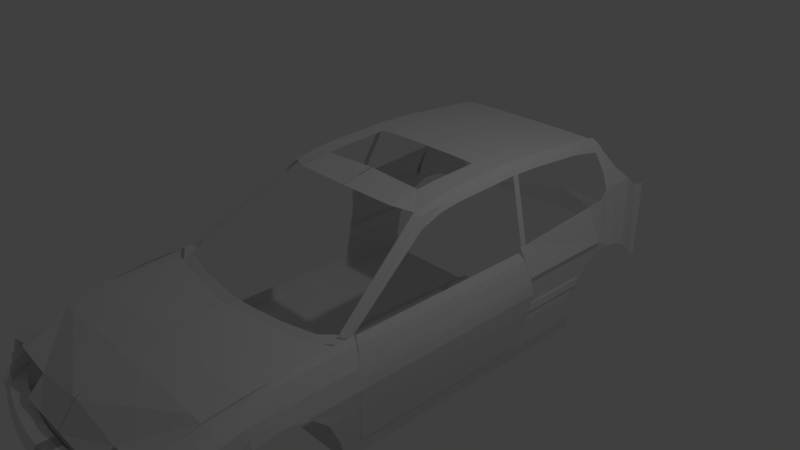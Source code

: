 # Source: civicHatchBack.blend  (saved by Blender 2.79.0; exported with 4.5.12 LTS)
import bpy
from mathutils import Matrix  # noqa: F401  (used for matrix-valued properties, if any)

bpy.ops.wm.read_factory_settings(use_empty=True)
scene = bpy.context.scene
scene.name = 'Scene'

# ---- collections
col_collection_1 = bpy.data.collections.new('Collection 1'); scene.collection.children.link(col_collection_1)

# ---- world
world_world = bpy.data.worlds.new('World'); scene.world = world_world
world_world.color = (0.05088, 0.05088, 0.05088)
world_world.use_sun_shadow = False
world_world.sun_shadow_jitter_overblur = 0.0
world_world.cycles.sampling_method = 'MANUAL'

# ---- cameras
cam_camera = bpy.data.cameras.new('Camera')
cam_camera.clip_end = 100.0
cam_camera.lens = 35.0
cam_camera.sensor_width = 32.0
cam_camera.sensor_height = 18.0
cam_camera.ortho_scale = 7.314
cam_camera.dof.focus_distance = 0.0
cam_camera.dof.aperture_fstop = 128.0

# ---- lights
light_lamp = bpy.data.lights.new('Lamp', 'POINT')
light_lamp.transmission_factor = 0.0
light_lamp.cutoff_distance = 30.0
light_lamp.energy = 100.0
light_lamp.shadow_buffer_clip_start = 1.001
light_lamp.shadow_soft_size = 0.1
light_lamp.shadow_maximum_resolution = 0.006
light_lamp.use_absolute_resolution = True

# ---- meshes
me_plane_003 = bpy.data.meshes.new('Plane.003')
me_plane_003.from_pydata([(-1.0, -1.0, 0.0), (1.448, -1.0, 0.0), (-1.0, 1.0, 0.0), (1.448, 1.0, 0.0), (4.058, -1.135, -2.344e-10), (4.058, 0.8655, -2.344e-10), (8.094, -1.762, -1.328e-09), (8.094, 0.2378, -1.328e-09), (12.09, -2.838, -3.203e-09), (12.09, -0.8382, -3.203e-09), (15.07, -4.094, -5.39e-09), (15.07, -2.094, -5.39e-09), (16.97, -6.165, -8.437e-09), (17.27, -3.842, -8.437e-09), (17.85, -7.867, -1.039e-08), (18.08, -4.963, -1.039e-08), (18.64, -11.86, -1.273e-08), (18.69, -6.954, -1.273e-08), (-1.0, 1.0, 0.0), (1.448, 1.0, 0.0), (4.058, 0.8655, -2.344e-10), (8.094, 0.2378, -1.328e-09), (12.09, -0.8382, -3.203e-09), (15.07, -2.094, -5.39e-09), (17.27, -3.842, -8.437e-09), (18.08, -4.963, -1.039e-08), (18.64, -11.86, -1.273e-08), (18.69, -6.954, -1.273e-08), (-1.0, 1.037, 0.0714), (1.448, 1.037, 0.0714), (4.058, 0.9029, 0.0714), (8.094, 0.2752, 0.0714), (12.09, -0.8009, 0.0714), (15.07, -2.056, 0.0714), (17.27, -3.805, 0.0714), (18.08, -4.926, 0.0714), (18.64, -11.82, 0.0714), (18.69, -6.916, 0.0714), (-1.0, 0.7385, 0.0714), (1.448, 0.7385, 0.0714), (4.058, 0.604, 0.0714), (8.094, -0.02373, 0.0714), (12.09, -1.1, 0.0714), (15.07, -2.355, 0.0714), (17.27, -4.104, 0.0714), (18.08, -5.225, 0.0714), (18.64, -12.12, 0.0714), (18.69, -7.215, 0.0714), (-1.0, -1.13, 0.0714), (1.448, -1.13, 0.0714), (4.058, -1.264, 0.0714), (8.094, -1.892, 0.0714), (12.09, -2.968, 0.0714), (15.07, -4.223, 0.0714), (17.27, -5.972, 0.0714), (18.08, -7.093, 0.0714), (18.64, -13.99, 0.0714), (18.69, -9.083, 0.0714), (-1.0, -1.13, 0.1558), (1.448, -1.13, 0.1558), (4.058, -1.264, 0.1558), (8.094, -1.892, 0.1558), (12.09, -2.968, 0.1558), (15.07, -4.223, 0.1558), (17.27, -5.972, 0.1558), (18.08, -7.093, 0.1558), (18.64, -13.99, 0.1558), (18.69, -9.083, 0.1558), (-1.0, 1.112, 0.159), (1.448, 1.112, 0.159), (4.058, 0.9776, 0.159), (8.094, 0.3499, 0.159), (12.09, -0.7261, 0.159), (15.07, -1.982, 0.159), (17.27, -3.73, 0.159), (18.08, -4.851, 0.159), (18.64, -11.75, 0.159), (18.69, -6.842, 0.159), (-1.0, 1.299, 0.2531), (1.448, 1.299, 0.2531), (4.058, 1.164, 0.2531), (8.094, 0.5367, 0.2531), (12.09, -0.5393, 0.2531), (15.07, -1.795, 0.2531), (17.27, -3.543, 0.2531), (18.08, -4.664, 0.2531), (18.64, -11.56, 0.2531), (18.69, -6.655, 0.2531), (-1.0, 2.233, 0.2791), (1.448, 2.233, 0.2791), (4.058, 2.098, 0.2791), (8.094, 1.471, 0.2791), (12.09, 0.3947, 0.2791), (15.07, -0.8606, 0.2791), (17.27, -2.609, 0.2791), (18.08, -3.73, 0.2791), (18.64, -10.63, 0.2791), (18.69, -5.721, 0.2791), (-1.0, 2.27, 0.3765), (1.448, 2.27, 0.3765), (4.058, 2.136, 0.3765), (8.094, 1.508, 0.3765), (12.09, 0.4321, 0.3765), (15.07, -0.8233, 0.3765), (17.27, -2.572, 0.3765), (18.08, -3.693, 0.3765), (18.64, -10.59, 0.3765), (18.69, -5.683, 0.3765), (-1.0, 1.673, 0.4738), (1.448, 1.673, 0.4738), (4.058, 1.538, 0.4738), (8.094, 0.9103, 0.4738), (12.09, -0.1657, 0.4738), (15.07, -1.421, 0.4738), (17.27, -3.17, 0.4738), (18.08, -4.291, 0.4738), (18.64, -11.19, 0.4738), (18.69, -6.281, 0.4738), (-1.0, -0.6439, 0.4706), (1.448, -0.6439, 0.4706), (4.058, -0.7784, 0.4706), (8.094, -1.406, 0.4706), (12.09, -2.482, 0.4706), (15.07, -3.738, 0.4706), (17.27, -5.486, 0.4706), (18.08, -6.607, 0.4706), (18.64, -13.5, 0.4706), (18.69, -8.598, 0.4706)], [], [(0, 1, 3, 2), (3, 1, 4, 5), (5, 4, 6, 7), (7, 6, 8, 9), (9, 8, 10, 11), (11, 10, 12, 13), (13, 12, 14, 15), (15, 14, 16, 17), (15, 17, 27, 25), (13, 15, 25, 24), (2, 3, 19, 18), (11, 13, 24, 23), (9, 11, 23, 22), (7, 9, 22, 21), (5, 7, 21, 20), (17, 16, 26, 27), (3, 5, 20, 19), (18, 19, 29, 28), (27, 26, 36, 37), (22, 23, 33, 32), (19, 20, 30, 29), (25, 27, 37, 35), (23, 24, 34, 33), (20, 21, 31, 30), (24, 25, 35, 34), (21, 22, 32, 31), (35, 37, 47, 45), (33, 34, 44, 43), (30, 31, 41, 40), (34, 35, 45, 44), (31, 32, 42, 41), (28, 29, 39, 38), (37, 36, 46, 47), (32, 33, 43, 42), (29, 30, 40, 39), (43, 44, 54, 53), (40, 41, 51, 50), (44, 45, 55, 54), (41, 42, 52, 51), (38, 39, 49, 48), (47, 46, 56, 57), (42, 43, 53, 52), (39, 40, 50, 49), (45, 47, 57, 55), (51, 52, 62, 61), (48, 49, 59, 58), (57, 56, 66, 67), (52, 53, 63, 62), (49, 50, 60, 59), (55, 57, 67, 65), (53, 54, 64, 63), (50, 51, 61, 60), (54, 55, 65, 64), (59, 60, 70, 69), (65, 67, 77, 75), (63, 64, 74, 73), (60, 61, 71, 70), (64, 65, 75, 74), (61, 62, 72, 71), (58, 59, 69, 68), (67, 66, 76, 77), (62, 63, 73, 72), (74, 75, 85, 84), (71, 72, 82, 81), (68, 69, 79, 78), (77, 76, 86, 87), (72, 73, 83, 82), (69, 70, 80, 79), (75, 77, 87, 85), (73, 74, 84, 83), (70, 71, 81, 80), (87, 86, 96, 97), (82, 83, 93, 92), (79, 80, 90, 89), (85, 87, 97, 95), (83, 84, 94, 93), (80, 81, 91, 90), (84, 85, 95, 94), (81, 82, 92, 91), (78, 79, 89, 88), (93, 94, 104, 103), (90, 91, 101, 100), (94, 95, 105, 104), (91, 92, 102, 101), (88, 89, 99, 98), (97, 96, 106, 107), (92, 93, 103, 102), (89, 90, 100, 99), (95, 97, 107, 105), (101, 102, 112, 111), (98, 99, 109, 108), (107, 106, 116, 117), (102, 103, 113, 112), (99, 100, 110, 109), (105, 107, 117, 115), (103, 104, 114, 113), (100, 101, 111, 110), (104, 105, 115, 114), (109, 110, 120, 119), (115, 117, 127, 125), (113, 114, 124, 123), (110, 111, 121, 120), (114, 115, 125, 124), (111, 112, 122, 121), (108, 109, 119, 118), (117, 116, 126, 127), (112, 113, 123, 122)])
me_plane_003.use_remesh_preserve_volume = False
me_plane_003.use_remesh_preserve_attributes = False
me_plane_003.use_mirror_vertex_groups = False
me_plane_003.update()
me_plane_002 = bpy.data.meshes.new('Plane.002')
me_plane_002.from_pydata([(-1.453, -1.003, 0.0), (1.0, -1.0, 0.0), (-1.453, 1.014, 0.0), (1.0, 1.0, 0.0), (-4.626, -1.075, 0.4559), (-4.626, 1.059, 0.4559), (-5.08, -1.088, 0.5305), (-5.08, 1.065, 0.5305), (-5.986, -1.109, 0.7407), (-5.986, 1.046, 0.7407), (-4.422, -1.12, 0.869), (-4.422, 1.036, 0.869), (-2.742, -1.122, 0.9508), (-2.742, 1.026, 0.9508), (0.8421, -1.115, 1.085), (0.8421, 0.9931, 1.085), (3.78, -1.111, 1.164), (3.78, 0.9702, 1.164), (9.108, -1.105, 1.237), (9.108, 0.9348, 1.237)], [], [(0, 1, 3, 2), (0, 2, 5, 4), (4, 5, 7, 6), (6, 7, 9, 8), (8, 9, 11, 10), (10, 11, 13, 12), (12, 13, 15, 14), (14, 15, 17, 16), (16, 17, 19, 18)])
me_plane_002.use_remesh_preserve_volume = False
me_plane_002.use_remesh_preserve_attributes = False
me_plane_002.use_mirror_vertex_groups = False
me_plane_002.update()
me_plane_001 = bpy.data.meshes.new('Plane.001')
me_plane_001.from_pydata([(0.09641, -1.0, -0.07852), (1.0, -1.0, -0.07852), (0.09641, 1.295, 0.0), (1.0, 1.295, 0.0), (31.59, -1.0, -0.1124), (31.97, 2.44, -0.03392), (27.15, 1.97, -0.01696), (27.15, -1.0, -0.09547), (0.09641, -2.385, -0.1701), (1.0, -2.385, -0.1701), (30.63, -2.385, -0.204), (27.15, -2.385, -0.1871), (0.09641, -4.242, -0.3926), (1.0, -4.242, -0.3926), (28.71, -4.242, -0.4265), (17.3, -4.242, -0.5179), (0.09641, -4.944, -0.7008), (1.0, -4.944, -0.7001), (16.21, -4.944, -0.7058)], [], [(0, 1, 3, 2), (6, 7, 4, 5), (3, 1, 7, 6), (7, 1, 9, 11), (4, 7, 11, 10), (1, 0, 8, 9), (11, 9, 13, 15), (10, 11, 15, 14), (9, 8, 12, 13), (15, 13, 17, 18), (13, 12, 16, 17)])
me_plane_001.use_remesh_preserve_volume = False
me_plane_001.use_remesh_preserve_attributes = False
me_plane_001.use_mirror_vertex_groups = False
me_plane_001.update()
me_plane = bpy.data.meshes.new('Plane')
me_plane.from_pydata([(-1.0, -1.0, 0.2554), (2.296, -1.0, 0.2554), (-1.0, 24.57, 0.08426), (1.0, 24.57, 0.08426), (2.296, -1.0, 0.0), (1.0, 24.54, 0.0), (11.96, -1.0, 0.0), (11.96, 24.54, 0.0), (11.96, -1.0, 0.0), (11.96, 0.5658, 0.0), (12.28, -4.519, 1.164), (12.28, 0.3331, 1.164), (11.4, -4.519, 1.352), (11.4, 0.7986, 1.352), (10.72, -4.519, 1.392), (10.72, 1.109, 1.422), (12.62, -0.01609, 0.6993), (12.71, -2.823, 0.6993), (12.76, -4.519, 0.9319), (12.76, 0.1585, 0.9319), (12.34, 0.2749, 0.3496), (12.34, -1.659, 0.3496), (12.28, -6.754, 1.164), (11.4, -6.754, 1.331), (10.72, -6.754, 1.35), (12.76, -6.754, 0.988), (12.28, -9.035, 1.164), (11.4, -9.035, 1.283), (10.49, -9.035, 1.284), (12.76, -9.035, 0.9319), (12.28, -11.07, 1.101), (11.4, -11.07, 1.219), (10.29, -11.07, 1.22), (12.59, -11.07, 0.6688), (12.28, -12.2, 1.048), (11.4, -12.2, 1.166), (10.11, -12.2, 1.167), (12.35, -11.91, 0.3618), (12.52, -4.519, 1.048), (12.52, 0.2458, 1.048), (12.52, -6.754, 1.076), (12.52, -9.035, 1.048), (12.52, -11.07, 0.885), (12.52, -12.06, 0.7047), (11.99, -13.82, 0.9696), (11.4, -13.82, 1.088), (9.823, -13.82, 1.089), (12.21, -11.91, 0.1767), (12.03, -13.67, 0.7046), (10.03, -16.28, 0.8137), (11.4, -15.15, 1.003), (9.6, -14.91, 1.024), (10.26, -16.21, 0.1718), (10.08, -16.13, 0.4428), (10.08, -17.05, 0.6821), (11.4, -12.43, 0.9795), (9.62, -12.43, 0.9807), (8.539, -16.91, 0.3393), (12.15, 0.4203, 0.1748), (12.15, -1.33, 0.1748), (11.96, 18.16, 5.888e-16), (12.15, 18.01, 0.1748), (11.96, 25.11, 8.266e-16), (12.15, 25.12, 0.1748), (12.28, 18.6, 0.5377), (12.15, 25.51, 0.5377), (12.23, 18.67, 0.6431), (12.15, 26.09, 0.6431), (12.15, 18.79, 0.7426), (12.15, 26.52, 0.7426), (11.96, 24.47, 8.048e-16), (12.15, 24.47, 0.1748), (12.28, 24.84, 0.5377), (12.23, 25.41, 0.6431), (12.15, 25.81, 0.7426), (0.09474, -11.91, 0.1767), (0.049, -16.21, 0.1718), (0.05851, -16.13, 0.4428), (12.36, 18.67, 0.6452), (12.28, 18.79, 0.7447), (12.36, 25.41, 0.6452), (12.28, 25.81, 0.7447), (12.15, 18.91, 0.8714), (12.15, 27.37, 0.8714), (12.15, 26.43, 0.8714), (12.15, 19.04, 1.046), (12.15, 29.1, 0.9702), (12.15, 28.17, 1.046), (12.15, 19.04, 1.046), (12.15, 28.17, 1.046), (12.15, 19.04, 1.046), (12.15, 28.17, 1.046), (12.15, 30.2, 0.9803), (12.15, 28.49, 1.138), (12.36, 19.06, 1.138), (12.36, 28.49, 1.138), (11.0, 30.04, 1.624), (11.0, 28.33, 1.605), (11.03, 18.9, 1.504), (11.03, 28.03, 1.602), (12.15, 31.46, 0.9522), (10.62, 31.27, 1.715), (12.15, 32.65, 0.8742), (10.62, 32.5, 1.715), (9.865, 31.56, 1.92), (9.865, 32.46, 1.92), (8.83, 31.49, 2.164), (8.83, 31.93, 2.164), (8.477, 31.49, 2.242), (8.477, 31.87, 2.242), (7.804, 31.49, 2.33), (7.804, 31.71, 2.32), (8.83, 28.13, 2.257), (8.477, 28.13, 2.315), (7.804, 28.13, 2.374), (8.83, 22.53, 2.321), (8.477, 22.53, 2.38), (7.804, 22.53, 2.438), (8.83, 20.51, 2.327), (8.477, 20.51, 2.385), (7.804, 20.51, 2.444), (8.83, 19.89, 2.333), (8.477, 19.89, 2.391), (7.804, 19.89, 2.45), (8.83, 17.98, 2.318), (8.477, 17.98, 2.377), (7.804, 17.98, 2.435), (10.95, 19.61, 1.537), (10.95, 18.99, 1.543), (5.785, 31.36, 2.347), (5.785, 28.13, 2.391), (5.785, 22.53, 2.456), (5.785, 20.51, 2.462), (5.785, 19.89, 2.467), (5.785, 17.98, 2.453), (2.842, 31.25, 2.359), (2.842, 28.13, 2.403), (2.842, 22.53, 2.467), (2.842, 20.51, 2.473), (2.842, 19.89, 2.479), (2.842, 17.98, 2.464), (0.01896, 31.26, 2.359), (0.01896, 28.13, 2.403), (0.01896, 22.54, 2.467), (0.01896, 20.52, 2.473), (0.01896, 19.89, 2.479), (0.01896, 17.98, 2.464), (8.83, 13.66, 2.29), (8.477, 13.66, 2.348), (7.804, 13.66, 2.407), (5.785, 13.66, 2.424), (8.83, 11.72, 2.257), (8.477, 11.72, 2.316), (7.804, 11.72, 2.374), (5.785, 11.72, 2.392), (8.83, 9.509, 2.144), (8.477, 9.509, 2.269), (7.804, 9.509, 2.301), (5.785, 8.697, 2.335), (0.07227, 11.72, 2.428), (0.03171, 8.594, 2.34), (10.69, 1.102, 1.421), (10.81, 0.3091, 1.424), (10.14, 0.03652, 1.424), (-1.0, 0.3943, 0.2089), (1.784, 0.3943, 0.2089), (1.784, 0.3943, 0.0), (11.96, 0.3943, 0.0), (11.96, 0.09159, 0.0), (12.28, -1.137, 1.164), (11.4, -0.812, 1.352), (10.72, -0.5957, 1.413), (12.65, -0.8663, 0.6993), (12.76, -1.258, 0.9319), (12.34, -0.311, 0.3496), (12.52, -1.197, 1.048), (12.15, -0.1097, 0.1748), (8.694, -0.7661, 1.422), (8.694, -1.76, 1.384), (5.474, -1.542, 1.422), (5.474, -2.632, 1.384), (1.973, -1.962, 1.422), (1.973, -3.053, 1.384), (0.04861, -2.075, 1.422), (0.04861, -3.165, 1.384), (11.96, 18.54, 6.019e-16), (12.15, 18.41, 0.1748), (12.28, 18.98, 0.5377), (12.23, 19.08, 0.6431), (12.15, 19.22, 0.7426), (12.36, 19.08, 0.6452), (12.28, 19.22, 0.7447), (12.15, 19.36, 0.8714), (12.15, 19.59, 1.046), (12.15, 19.59, 1.046), (12.15, 19.59, 1.046), (12.36, 19.63, 1.138), (11.03, 19.45, 1.51), (12.15, 33.22, 0.8129), (10.62, 34.9, 1.706), (9.865, 33.49, 1.911), (8.83, 32.56, 2.155), (8.477, 32.4, 2.233), (7.804, 32.15, 2.311), (12.15, 34.27, 0.6207), (10.62, 35.95, 1.564), (12.15, 34.93, 0.6294), (10.62, 37.39, 1.539), (11.25, 36.89, 0.6247), (10.23, 37.73, 1.535), (10.77, 37.25, 0.6247), (9.24, 37.92, 0.9686), (0.03519, 37.98, 0.6247), (0.03212, 38.0, 0.9686)], [], [(164, 165, 3, 2), (165, 1, 4, 166), (166, 4, 6, 167), (167, 6, 8, 168), (175, 38, 10, 169), (169, 10, 12, 170), (170, 12, 14, 171), (174, 21, 17, 172), (172, 17, 18, 173), (176, 59, 21, 174), (14, 12, 23, 24), (12, 10, 22, 23), (38, 18, 25, 40), (24, 23, 27, 28), (23, 22, 26, 27), (40, 25, 29, 41), (28, 27, 31, 32), (27, 26, 30, 31), (41, 29, 33, 42), (32, 31, 35, 36), (31, 30, 34, 35), (42, 33, 37, 43), (30, 42, 43, 34), (26, 41, 42, 30), (22, 40, 41, 26), (10, 38, 40, 22), (173, 18, 38, 175), (36, 35, 45, 46), (34, 43, 48, 44), (35, 34, 44, 45), (43, 37, 47, 48), (46, 45, 50, 51), (44, 48, 53, 49), (48, 47, 52, 53), (45, 44, 49, 50), (51, 50, 55, 56), (50, 49, 54, 55), (49, 53, 57, 54), (168, 8, 59, 176), (9, 58, 61, 60), (70, 71, 63, 62), (186, 61, 64, 187), (187, 64, 66, 188), (74, 73, 80, 81), (67, 73, 74, 69), (65, 72, 73, 67), (63, 71, 72, 65), (185, 186, 71, 70), (52, 47, 75, 76), (53, 52, 76, 77), (190, 78, 79, 191), (188, 66, 78, 190), (66, 68, 79, 78), (189, 74, 81, 191), (189, 68, 82, 192), (69, 74, 84, 83), (192, 82, 85, 193), (83, 84, 87, 86), (193, 85, 88, 194), (194, 88, 90, 195), (195, 90, 94, 196), (86, 87, 93, 92), (196, 94, 98, 197), (92, 93, 97, 96), (92, 96, 101, 100), (87, 95, 99, 97, 93), (100, 101, 103, 102), (103, 101, 104, 105), (105, 104, 106, 107), (107, 106, 108, 109), (109, 108, 110, 111), (110, 108, 113, 114), (108, 106, 112, 113), (114, 113, 116, 117), (113, 112, 115, 116), (117, 116, 119, 120), (116, 115, 118, 119), (120, 119, 122, 123), (119, 118, 121, 122), (123, 122, 125, 126), (122, 121, 124, 125), (121, 118, 127, 128), (120, 123, 133, 132), (110, 114, 130, 129), (123, 126, 134, 133), (114, 117, 131, 130), (117, 120, 132, 131), (133, 134, 140, 139), (131, 132, 138, 137), (129, 130, 136, 135), (132, 133, 139, 138), (130, 131, 137, 136), (139, 140, 146, 145), (137, 138, 144, 143), (135, 136, 142, 141), (138, 139, 145, 144), (136, 137, 143, 142), (134, 126, 149, 150), (126, 125, 148, 149), (125, 124, 147, 148), (150, 149, 153, 154), (149, 148, 152, 153), (148, 147, 151, 152), (154, 153, 157, 158), (153, 152, 156, 157), (152, 151, 155, 156), (154, 158, 160, 159), (157, 156, 162, 163), (156, 155, 161, 162), (9, 168, 176, 58), (19, 173, 175, 39), (58, 176, 174, 20), (16, 172, 173, 19), (20, 174, 172, 16), (13, 170, 171, 15), (11, 169, 170, 13), (39, 175, 169, 11), (7, 167, 168, 9), (5, 166, 167, 7), (3, 165, 166, 5), (0, 1, 165, 164), (15, 171, 178, 177), (177, 178, 180, 179), (179, 180, 182, 181), (181, 182, 184, 183), (95, 196, 197, 99), (91, 195, 196, 95), (89, 194, 195, 91), (87, 193, 194, 89), (84, 192, 193, 87), (74, 189, 192, 84), (68, 189, 191, 79), (73, 188, 190, 80), (80, 190, 191, 81), (60, 61, 186, 185), (72, 187, 188, 73), (71, 186, 187, 72), (127, 197, 98, 128), (103, 105, 200, 199), (109, 111, 203, 202), (102, 103, 199, 198), (105, 107, 201, 200), (107, 109, 202, 201), (198, 199, 205, 204), (204, 205, 207, 206), (206, 207, 209, 208), (208, 209, 211, 210), (210, 211, 213, 212)])
me_plane.use_remesh_preserve_volume = False
me_plane.use_remesh_preserve_attributes = False
me_plane.use_mirror_vertex_groups = False
me_plane.update()

# ---- objects
ob_plane_001 = bpy.data.objects.new('Plane.001', me_plane_003)
ob_leftdoor = bpy.data.objects.new('leftDoor', me_plane_002)
ob_hood = bpy.data.objects.new('hood', me_plane_001)
ob_body = bpy.data.objects.new('Body', me_plane)
ob_lamp = bpy.data.objects.new('Lamp', light_lamp)
ob_camera = bpy.data.objects.new('Camera', cam_camera)

# ---- transforms, parenting, visibility, modifiers, constraints
ob_plane_001.location = (-0.002838, -4.285, -1.07)
ob_plane_001.scale = (0.09552, -0.08686, 1.0)
ob_plane_001.lineart.crease_threshold = 0.0
_m = ob_plane_001.modifiers.new('Mirror', 'MIRROR')
ob_leftdoor.location = (1.671, -0.3004, -1.056)
ob_leftdoor.scale = (-0.01739, -1.31, 1.0)
ob_leftdoor.lineart.crease_threshold = 0.0
ob_hood.location = (-0.02183, -2.603, 0.1941)
ob_hood.scale = (0.04703, 0.3259, 1.0)
ob_hood.lineart.crease_threshold = 0.0
_m = ob_hood.modifiers.new('Mirror', 'MIRROR')
ob_body.location = (0.001025, -1.699, -1.243)
ob_body.scale = (0.1392, 0.1507, 1.0)
ob_body.lineart.crease_threshold = 0.0
_m = ob_body.modifiers.new('Mirror', 'MIRROR')
ob_lamp.location = (4.076, 1.005, 5.904)
ob_lamp.rotation_euler = (0.6503, 0.05522, 1.866)
ob_lamp.lock_rotations_4d = False
ob_lamp.empty_display_type = 'ARROWS'
ob_lamp.color = (0.0, 0.0, 0.0, 0.0)
ob_lamp.lineart.crease_threshold = 0.0
ob_camera.location = (7.481, -6.508, 5.344)
ob_camera.rotation_euler = (1.109, 0.0, 0.8149)
ob_camera.lock_rotations_4d = False
ob_camera.empty_display_type = 'ARROWS'
ob_camera.color = (0.0, 0.0, 0.0, 0.0)
ob_camera.display_type = 'WIRE'
ob_camera.lineart.crease_threshold = 0.0

# ---- collection membership
col_collection_1.objects.link(ob_plane_001)
col_collection_1.objects.link(ob_leftdoor)
col_collection_1.objects.link(ob_hood)
col_collection_1.objects.link(ob_body)
col_collection_1.objects.link(ob_lamp)
col_collection_1.objects.link(ob_camera)

# ---- scene / render settings (as saved in the file)
scene.camera = ob_camera
scene.frame_start = 1; scene.frame_end = 250; scene.frame_set(0)
scene.render.engine = 'BLENDER_EEVEE_NEXT'
scene.render.resolution_percentage = 50
scene.render.dither_intensity = 0.0
scene.cycles.use_denoising = False
scene.cycles.samples = 128
scene.cycles.sampling_pattern = 'TABULATED_SOBOL'
scene.cycles.use_adaptive_sampling = False
scene.cycles.use_light_tree = False
scene.cycles.blur_glossy = 0.0
scene.cycles.sample_clamp_indirect = 0.0
scene.view_settings.view_transform = 'Standard'
bpy.context.view_layer.update()

